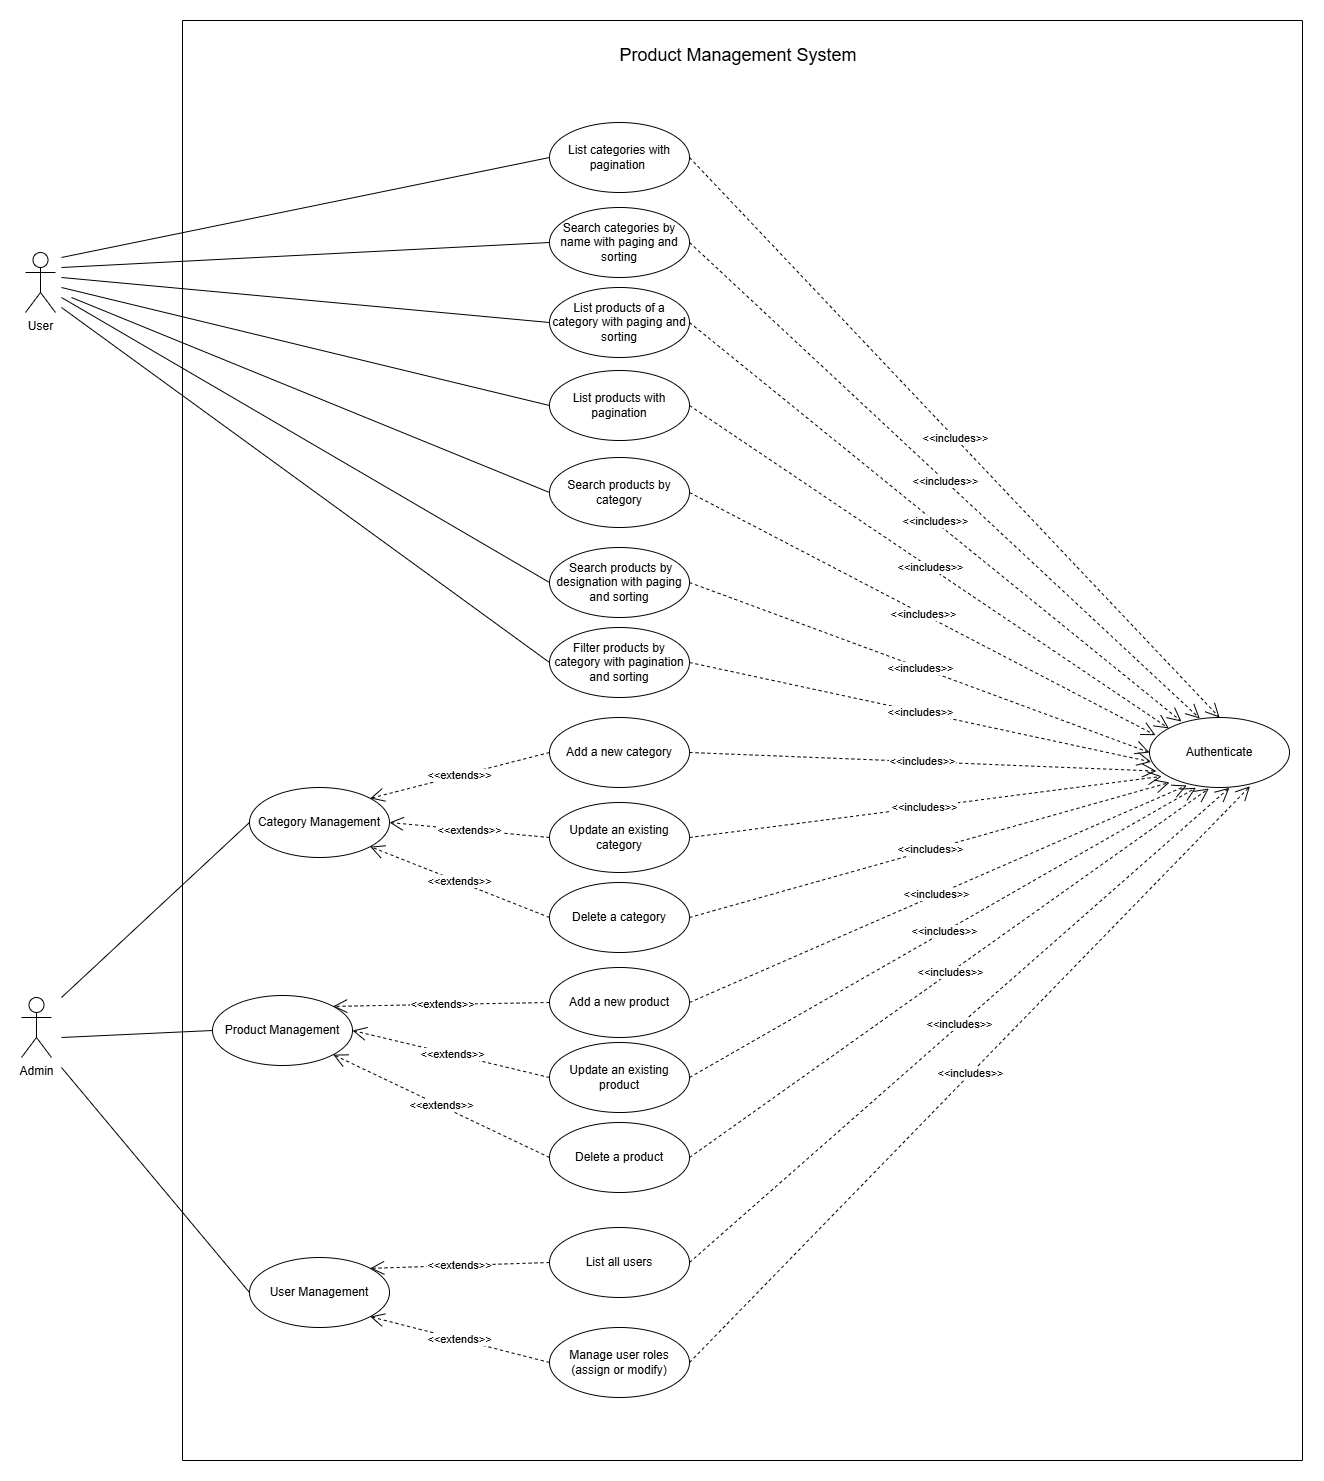

The diagram above was exported from draw.io. Its source (the exported page's mxGraphModel, read from the mxfile embedded in the PNG):
<mxGraphModel dx="4300" dy="3026" grid="1" gridSize="10" guides="1" tooltips="1" connect="1" arrows="1" fold="1" page="1" pageScale="1" pageWidth="827" pageHeight="1169" math="0" shadow="0">
  <root>
    <mxCell id="0" />
    <mxCell id="1" parent="0" />
    <mxCell id="JCMBAxZz1KgrwrciH9_R-1" value="Admin" style="shape=umlActor;verticalLabelPosition=bottom;verticalAlign=top;html=1;outlineConnect=0;" vertex="1" parent="1">
      <mxGeometry x="120" y="-145" width="30" height="60" as="geometry" />
    </mxCell>
    <mxCell id="JCMBAxZz1KgrwrciH9_R-2" value="User" style="shape=umlActor;verticalLabelPosition=bottom;verticalAlign=top;html=1;outlineConnect=0;" vertex="1" parent="1">
      <mxGeometry x="124" y="-890" width="30" height="60" as="geometry" />
    </mxCell>
    <mxCell id="JCMBAxZz1KgrwrciH9_R-6" value="Category Management" style="ellipse;whiteSpace=wrap;html=1;" vertex="1" parent="1">
      <mxGeometry x="348" y="-355" width="140" height="70" as="geometry" />
    </mxCell>
    <mxCell id="JCMBAxZz1KgrwrciH9_R-7" value="User Management" style="ellipse;whiteSpace=wrap;html=1;" vertex="1" parent="1">
      <mxGeometry x="348" y="115" width="140" height="70" as="geometry" />
    </mxCell>
    <mxCell id="JCMBAxZz1KgrwrciH9_R-8" value="Add a new product" style="ellipse;whiteSpace=wrap;html=1;" vertex="1" parent="1">
      <mxGeometry x="648" y="-175" width="140" height="70" as="geometry" />
    </mxCell>
    <mxCell id="JCMBAxZz1KgrwrciH9_R-9" value="Update an existing product" style="ellipse;whiteSpace=wrap;html=1;" vertex="1" parent="1">
      <mxGeometry x="648" y="-100" width="140" height="70" as="geometry" />
    </mxCell>
    <mxCell id="JCMBAxZz1KgrwrciH9_R-14" value="Delete a product" style="ellipse;whiteSpace=wrap;html=1;" vertex="1" parent="1">
      <mxGeometry x="648" y="-20" width="140" height="70" as="geometry" />
    </mxCell>
    <mxCell id="JCMBAxZz1KgrwrciH9_R-15" value="List products with pagination" style="ellipse;whiteSpace=wrap;html=1;" vertex="1" parent="1">
      <mxGeometry x="648" y="-772" width="140" height="70" as="geometry" />
    </mxCell>
    <mxCell id="JCMBAxZz1KgrwrciH9_R-16" value="Search products by category" style="ellipse;whiteSpace=wrap;html=1;" vertex="1" parent="1">
      <mxGeometry x="648" y="-685" width="140" height="70" as="geometry" />
    </mxCell>
    <mxCell id="JCMBAxZz1KgrwrciH9_R-17" value="Filter products by category with pagination and sorting" style="ellipse;whiteSpace=wrap;html=1;" vertex="1" parent="1">
      <mxGeometry x="648" y="-515" width="140" height="70" as="geometry" />
    </mxCell>
    <mxCell id="JCMBAxZz1KgrwrciH9_R-18" value="Add a new category" style="ellipse;whiteSpace=wrap;html=1;" vertex="1" parent="1">
      <mxGeometry x="648" y="-425" width="140" height="70" as="geometry" />
    </mxCell>
    <mxCell id="JCMBAxZz1KgrwrciH9_R-19" value="Update an existing category" style="ellipse;whiteSpace=wrap;html=1;" vertex="1" parent="1">
      <mxGeometry x="648" y="-340" width="140" height="70" as="geometry" />
    </mxCell>
    <mxCell id="JCMBAxZz1KgrwrciH9_R-20" value="Delete a category" style="ellipse;whiteSpace=wrap;html=1;" vertex="1" parent="1">
      <mxGeometry x="648" y="-260" width="140" height="70" as="geometry" />
    </mxCell>
    <mxCell id="JCMBAxZz1KgrwrciH9_R-21" value="List categories with pagination&amp;nbsp;" style="ellipse;whiteSpace=wrap;html=1;" vertex="1" parent="1">
      <mxGeometry x="648" y="-1020" width="140" height="70" as="geometry" />
    </mxCell>
    <mxCell id="JCMBAxZz1KgrwrciH9_R-23" value="Manage user roles (assign or modify)" style="ellipse;whiteSpace=wrap;html=1;" vertex="1" parent="1">
      <mxGeometry x="648" y="185" width="140" height="70" as="geometry" />
    </mxCell>
    <mxCell id="JCMBAxZz1KgrwrciH9_R-25" value="List all users" style="ellipse;whiteSpace=wrap;html=1;" vertex="1" parent="1">
      <mxGeometry x="648" y="85" width="140" height="70" as="geometry" />
    </mxCell>
    <mxCell id="JCMBAxZz1KgrwrciH9_R-26" value="Authenticate" style="ellipse;whiteSpace=wrap;html=1;" vertex="1" parent="1">
      <mxGeometry x="1248" y="-425" width="140" height="70" as="geometry" />
    </mxCell>
    <mxCell id="JCMBAxZz1KgrwrciH9_R-27" value="&amp;nbsp;Search products by designation with paging and sorting" style="ellipse;whiteSpace=wrap;html=1;" vertex="1" parent="1">
      <mxGeometry x="648" y="-595" width="140" height="70" as="geometry" />
    </mxCell>
    <mxCell id="JCMBAxZz1KgrwrciH9_R-28" value="Search categories by name with paging and sorting" style="ellipse;whiteSpace=wrap;html=1;" vertex="1" parent="1">
      <mxGeometry x="648" y="-935" width="140" height="70" as="geometry" />
    </mxCell>
    <mxCell id="JCMBAxZz1KgrwrciH9_R-29" value="List products of a category with paging and sorting" style="ellipse;whiteSpace=wrap;html=1;" vertex="1" parent="1">
      <mxGeometry x="648" y="-855" width="140" height="70" as="geometry" />
    </mxCell>
    <mxCell id="JCMBAxZz1KgrwrciH9_R-31" value="" style="endArrow=none;html=1;rounded=0;entryX=0;entryY=0.5;entryDx=0;entryDy=0;" edge="1" parent="1" target="JCMBAxZz1KgrwrciH9_R-21">
      <mxGeometry width="50" height="50" relative="1" as="geometry">
        <mxPoint x="160" y="-885" as="sourcePoint" />
        <mxPoint x="490" y="-425" as="targetPoint" />
      </mxGeometry>
    </mxCell>
    <mxCell id="JCMBAxZz1KgrwrciH9_R-32" value="" style="endArrow=none;html=1;rounded=0;entryX=0;entryY=0.5;entryDx=0;entryDy=0;" edge="1" parent="1" target="JCMBAxZz1KgrwrciH9_R-28">
      <mxGeometry width="50" height="50" relative="1" as="geometry">
        <mxPoint x="160" y="-875" as="sourcePoint" />
        <mxPoint x="490" y="-855" as="targetPoint" />
      </mxGeometry>
    </mxCell>
    <mxCell id="JCMBAxZz1KgrwrciH9_R-33" value="" style="endArrow=none;html=1;rounded=0;entryX=0;entryY=0.5;entryDx=0;entryDy=0;" edge="1" parent="1" target="JCMBAxZz1KgrwrciH9_R-29">
      <mxGeometry width="50" height="50" relative="1" as="geometry">
        <mxPoint x="160" y="-865" as="sourcePoint" />
        <mxPoint x="490" y="-855" as="targetPoint" />
      </mxGeometry>
    </mxCell>
    <mxCell id="JCMBAxZz1KgrwrciH9_R-34" value="" style="endArrow=none;html=1;rounded=0;entryX=0;entryY=0.5;entryDx=0;entryDy=0;" edge="1" parent="1" target="JCMBAxZz1KgrwrciH9_R-15">
      <mxGeometry width="50" height="50" relative="1" as="geometry">
        <mxPoint x="160" y="-855" as="sourcePoint" />
        <mxPoint x="490" y="-855" as="targetPoint" />
      </mxGeometry>
    </mxCell>
    <mxCell id="JCMBAxZz1KgrwrciH9_R-35" value="" style="endArrow=none;html=1;rounded=0;exitX=0;exitY=0.5;exitDx=0;exitDy=0;" edge="1" parent="1" source="JCMBAxZz1KgrwrciH9_R-16">
      <mxGeometry width="50" height="50" relative="1" as="geometry">
        <mxPoint x="440" y="-805" as="sourcePoint" />
        <mxPoint x="170" y="-845" as="targetPoint" />
      </mxGeometry>
    </mxCell>
    <mxCell id="JCMBAxZz1KgrwrciH9_R-36" value="" style="endArrow=none;html=1;rounded=0;exitX=0;exitY=0.5;exitDx=0;exitDy=0;" edge="1" parent="1" source="JCMBAxZz1KgrwrciH9_R-27">
      <mxGeometry width="50" height="50" relative="1" as="geometry">
        <mxPoint x="440" y="-805" as="sourcePoint" />
        <mxPoint x="160" y="-845" as="targetPoint" />
      </mxGeometry>
    </mxCell>
    <mxCell id="JCMBAxZz1KgrwrciH9_R-37" value="" style="endArrow=none;html=1;rounded=0;exitX=0;exitY=0.5;exitDx=0;exitDy=0;" edge="1" parent="1" source="JCMBAxZz1KgrwrciH9_R-17">
      <mxGeometry width="50" height="50" relative="1" as="geometry">
        <mxPoint x="440" y="-805" as="sourcePoint" />
        <mxPoint x="160" y="-835" as="targetPoint" />
      </mxGeometry>
    </mxCell>
    <mxCell id="JCMBAxZz1KgrwrciH9_R-38" value="" style="endArrow=none;html=1;rounded=0;entryX=0;entryY=0.5;entryDx=0;entryDy=0;" edge="1" parent="1" target="JCMBAxZz1KgrwrciH9_R-6">
      <mxGeometry width="50" height="50" relative="1" as="geometry">
        <mxPoint x="160" y="-145" as="sourcePoint" />
        <mxPoint x="370" y="-295" as="targetPoint" />
      </mxGeometry>
    </mxCell>
    <mxCell id="JCMBAxZz1KgrwrciH9_R-39" value="" style="endArrow=none;html=1;rounded=0;entryX=0;entryY=0.5;entryDx=0;entryDy=0;" edge="1" parent="1" target="JCMBAxZz1KgrwrciH9_R-5">
      <mxGeometry width="50" height="50" relative="1" as="geometry">
        <mxPoint x="160" y="-105" as="sourcePoint" />
        <mxPoint x="310" y="-85" as="targetPoint" />
      </mxGeometry>
    </mxCell>
    <mxCell id="JCMBAxZz1KgrwrciH9_R-42" value="" style="endArrow=none;html=1;rounded=0;exitX=0;exitY=0.5;exitDx=0;exitDy=0;" edge="1" parent="1" source="JCMBAxZz1KgrwrciH9_R-7">
      <mxGeometry width="50" height="50" relative="1" as="geometry">
        <mxPoint x="320" y="-185" as="sourcePoint" />
        <mxPoint x="160" y="-75" as="targetPoint" />
      </mxGeometry>
    </mxCell>
    <mxCell id="JCMBAxZz1KgrwrciH9_R-44" value="&amp;lt;&amp;lt;extends&amp;gt;&amp;gt;" style="endArrow=open;endSize=12;dashed=1;html=1;rounded=0;exitX=0;exitY=0.5;exitDx=0;exitDy=0;entryX=1;entryY=0;entryDx=0;entryDy=0;" edge="1" parent="1" source="JCMBAxZz1KgrwrciH9_R-18" target="JCMBAxZz1KgrwrciH9_R-6">
      <mxGeometry width="160" relative="1" as="geometry">
        <mxPoint x="568" y="-350" as="sourcePoint" />
        <mxPoint x="728" y="-350" as="targetPoint" />
      </mxGeometry>
    </mxCell>
    <mxCell id="JCMBAxZz1KgrwrciH9_R-45" value="&amp;lt;&amp;lt;extends&amp;gt;&amp;gt;" style="endArrow=open;endSize=12;dashed=1;html=1;rounded=0;entryX=1;entryY=0.5;entryDx=0;entryDy=0;exitX=0;exitY=0.5;exitDx=0;exitDy=0;" edge="1" parent="1" source="JCMBAxZz1KgrwrciH9_R-19" target="JCMBAxZz1KgrwrciH9_R-6">
      <mxGeometry width="160" relative="1" as="geometry">
        <mxPoint x="568" y="-350" as="sourcePoint" />
        <mxPoint x="728" y="-350" as="targetPoint" />
      </mxGeometry>
    </mxCell>
    <mxCell id="JCMBAxZz1KgrwrciH9_R-46" value="&amp;lt;&amp;lt;extends&amp;gt;&amp;gt;" style="endArrow=open;endSize=12;dashed=1;html=1;rounded=0;entryX=1;entryY=1;entryDx=0;entryDy=0;exitX=0;exitY=0.5;exitDx=0;exitDy=0;" edge="1" parent="1" source="JCMBAxZz1KgrwrciH9_R-20" target="JCMBAxZz1KgrwrciH9_R-6">
      <mxGeometry width="160" relative="1" as="geometry">
        <mxPoint x="568" y="-350" as="sourcePoint" />
        <mxPoint x="728" y="-350" as="targetPoint" />
      </mxGeometry>
    </mxCell>
    <mxCell id="JCMBAxZz1KgrwrciH9_R-48" value="&amp;lt;&amp;lt;extends&amp;gt;&amp;gt;" style="endArrow=open;endSize=12;dashed=1;html=1;rounded=0;entryX=1;entryY=0;entryDx=0;entryDy=0;exitX=0;exitY=0.5;exitDx=0;exitDy=0;" edge="1" parent="1" source="JCMBAxZz1KgrwrciH9_R-8" target="JCMBAxZz1KgrwrciH9_R-5">
      <mxGeometry width="160" relative="1" as="geometry">
        <mxPoint x="658" y="-215" as="sourcePoint" />
        <mxPoint x="478" y="-285" as="targetPoint" />
      </mxGeometry>
    </mxCell>
    <mxCell id="JCMBAxZz1KgrwrciH9_R-49" value="&amp;lt;&amp;lt;extends&amp;gt;&amp;gt;" style="endArrow=open;endSize=12;dashed=1;html=1;rounded=0;entryX=1;entryY=0.5;entryDx=0;entryDy=0;exitX=0;exitY=0.5;exitDx=0;exitDy=0;" edge="1" parent="1" source="JCMBAxZz1KgrwrciH9_R-9" target="JCMBAxZz1KgrwrciH9_R-5">
      <mxGeometry width="160" relative="1" as="geometry">
        <mxPoint x="668" y="-205" as="sourcePoint" />
        <mxPoint x="488" y="-275" as="targetPoint" />
      </mxGeometry>
    </mxCell>
    <mxCell id="JCMBAxZz1KgrwrciH9_R-50" value="&amp;lt;&amp;lt;extends&amp;gt;&amp;gt;" style="endArrow=open;endSize=12;dashed=1;html=1;rounded=0;entryX=1;entryY=1;entryDx=0;entryDy=0;exitX=0;exitY=0.5;exitDx=0;exitDy=0;" edge="1" parent="1" source="JCMBAxZz1KgrwrciH9_R-14" target="JCMBAxZz1KgrwrciH9_R-5">
      <mxGeometry width="160" relative="1" as="geometry">
        <mxPoint x="678" y="-195" as="sourcePoint" />
        <mxPoint x="498" y="-265" as="targetPoint" />
      </mxGeometry>
    </mxCell>
    <mxCell id="JCMBAxZz1KgrwrciH9_R-51" value="&amp;lt;&amp;lt;extends&amp;gt;&amp;gt;" style="endArrow=open;endSize=12;dashed=1;html=1;rounded=0;entryX=1;entryY=0;entryDx=0;entryDy=0;exitX=0;exitY=0.5;exitDx=0;exitDy=0;" edge="1" parent="1" source="JCMBAxZz1KgrwrciH9_R-25" target="JCMBAxZz1KgrwrciH9_R-7">
      <mxGeometry width="160" relative="1" as="geometry">
        <mxPoint x="658" y="25" as="sourcePoint" />
        <mxPoint x="478" y="-55" as="targetPoint" />
      </mxGeometry>
    </mxCell>
    <mxCell id="JCMBAxZz1KgrwrciH9_R-52" value="&amp;lt;&amp;lt;extends&amp;gt;&amp;gt;" style="endArrow=open;endSize=12;dashed=1;html=1;rounded=0;entryX=1;entryY=1;entryDx=0;entryDy=0;exitX=0;exitY=0.5;exitDx=0;exitDy=0;" edge="1" parent="1" source="JCMBAxZz1KgrwrciH9_R-23" target="JCMBAxZz1KgrwrciH9_R-7">
      <mxGeometry width="160" relative="1" as="geometry">
        <mxPoint x="668" y="35" as="sourcePoint" />
        <mxPoint x="488" y="-45" as="targetPoint" />
      </mxGeometry>
    </mxCell>
    <mxCell id="JCMBAxZz1KgrwrciH9_R-53" value="&amp;lt;&amp;lt;includes&amp;gt;&amp;gt;" style="endArrow=open;endSize=12;dashed=1;html=1;rounded=0;exitX=1;exitY=0.5;exitDx=0;exitDy=0;entryX=0.5;entryY=0;entryDx=0;entryDy=0;" edge="1" parent="1" source="JCMBAxZz1KgrwrciH9_R-21" target="JCMBAxZz1KgrwrciH9_R-26">
      <mxGeometry width="160" relative="1" as="geometry">
        <mxPoint x="868" y="-150" as="sourcePoint" />
        <mxPoint x="1028" y="-150" as="targetPoint" />
      </mxGeometry>
    </mxCell>
    <mxCell id="JCMBAxZz1KgrwrciH9_R-54" value="&amp;lt;&amp;lt;includes&amp;gt;&amp;gt;" style="endArrow=open;endSize=12;dashed=1;html=1;rounded=0;exitX=1;exitY=0.5;exitDx=0;exitDy=0;entryX=0.359;entryY=0.014;entryDx=0;entryDy=0;entryPerimeter=0;" edge="1" parent="1" source="JCMBAxZz1KgrwrciH9_R-28" target="JCMBAxZz1KgrwrciH9_R-26">
      <mxGeometry width="160" relative="1" as="geometry">
        <mxPoint x="798" y="-975" as="sourcePoint" />
        <mxPoint x="1168" y="-435" as="targetPoint" />
      </mxGeometry>
    </mxCell>
    <mxCell id="JCMBAxZz1KgrwrciH9_R-55" value="&amp;lt;&amp;lt;includes&amp;gt;&amp;gt;" style="endArrow=open;endSize=12;dashed=1;html=1;rounded=0;exitX=1;exitY=0.5;exitDx=0;exitDy=0;entryX=0.228;entryY=0.057;entryDx=0;entryDy=0;entryPerimeter=0;" edge="1" parent="1" source="JCMBAxZz1KgrwrciH9_R-29" target="JCMBAxZz1KgrwrciH9_R-26">
      <mxGeometry width="160" relative="1" as="geometry">
        <mxPoint x="808" y="-965" as="sourcePoint" />
        <mxPoint x="1178" y="-425" as="targetPoint" />
      </mxGeometry>
    </mxCell>
    <mxCell id="JCMBAxZz1KgrwrciH9_R-56" value="&amp;lt;&amp;lt;includes&amp;gt;&amp;gt;" style="endArrow=open;endSize=12;dashed=1;html=1;rounded=0;exitX=1;exitY=0.5;exitDx=0;exitDy=0;entryX=0;entryY=0;entryDx=0;entryDy=0;" edge="1" parent="1" source="JCMBAxZz1KgrwrciH9_R-15" target="JCMBAxZz1KgrwrciH9_R-26">
      <mxGeometry width="160" relative="1" as="geometry">
        <mxPoint x="818" y="-955" as="sourcePoint" />
        <mxPoint x="1188" y="-415" as="targetPoint" />
      </mxGeometry>
    </mxCell>
    <mxCell id="JCMBAxZz1KgrwrciH9_R-57" value="&amp;lt;&amp;lt;includes&amp;gt;&amp;gt;" style="endArrow=open;endSize=12;dashed=1;html=1;rounded=0;exitX=1;exitY=0.5;exitDx=0;exitDy=0;entryX=0.043;entryY=0.253;entryDx=0;entryDy=0;entryPerimeter=0;" edge="1" parent="1" source="JCMBAxZz1KgrwrciH9_R-16" target="JCMBAxZz1KgrwrciH9_R-26">
      <mxGeometry width="160" relative="1" as="geometry">
        <mxPoint x="828" y="-945" as="sourcePoint" />
        <mxPoint x="1198" y="-405" as="targetPoint" />
      </mxGeometry>
    </mxCell>
    <mxCell id="JCMBAxZz1KgrwrciH9_R-58" value="&amp;lt;&amp;lt;includes&amp;gt;&amp;gt;" style="endArrow=open;endSize=12;dashed=1;html=1;rounded=0;exitX=1;exitY=0.5;exitDx=0;exitDy=0;entryX=0;entryY=0.5;entryDx=0;entryDy=0;" edge="1" parent="1" source="JCMBAxZz1KgrwrciH9_R-27" target="JCMBAxZz1KgrwrciH9_R-26">
      <mxGeometry width="160" relative="1" as="geometry">
        <mxPoint x="838" y="-935" as="sourcePoint" />
        <mxPoint x="1208" y="-395" as="targetPoint" />
      </mxGeometry>
    </mxCell>
    <mxCell id="JCMBAxZz1KgrwrciH9_R-59" value="&amp;lt;&amp;lt;includes&amp;gt;&amp;gt;" style="endArrow=open;endSize=12;dashed=1;html=1;rounded=0;exitX=1;exitY=0.5;exitDx=0;exitDy=0;entryX=0.011;entryY=0.634;entryDx=0;entryDy=0;entryPerimeter=0;" edge="1" parent="1" source="JCMBAxZz1KgrwrciH9_R-17" target="JCMBAxZz1KgrwrciH9_R-26">
      <mxGeometry width="160" relative="1" as="geometry">
        <mxPoint x="848" y="-925" as="sourcePoint" />
        <mxPoint x="1218" y="-385" as="targetPoint" />
      </mxGeometry>
    </mxCell>
    <mxCell id="JCMBAxZz1KgrwrciH9_R-60" value="&amp;lt;&amp;lt;includes&amp;gt;&amp;gt;" style="endArrow=open;endSize=12;dashed=1;html=1;rounded=0;exitX=1;exitY=0.5;exitDx=0;exitDy=0;entryX=0.049;entryY=0.765;entryDx=0;entryDy=0;entryPerimeter=0;" edge="1" parent="1" source="JCMBAxZz1KgrwrciH9_R-18" target="JCMBAxZz1KgrwrciH9_R-26">
      <mxGeometry width="160" relative="1" as="geometry">
        <mxPoint x="858" y="-915" as="sourcePoint" />
        <mxPoint x="1228" y="-375" as="targetPoint" />
      </mxGeometry>
    </mxCell>
    <mxCell id="JCMBAxZz1KgrwrciH9_R-61" value="&amp;lt;&amp;lt;includes&amp;gt;&amp;gt;" style="endArrow=open;endSize=12;dashed=1;html=1;rounded=0;exitX=1;exitY=0.5;exitDx=0;exitDy=0;entryX=0.087;entryY=0.841;entryDx=0;entryDy=0;entryPerimeter=0;" edge="1" parent="1" source="JCMBAxZz1KgrwrciH9_R-19" target="JCMBAxZz1KgrwrciH9_R-26">
      <mxGeometry width="160" relative="1" as="geometry">
        <mxPoint x="868" y="-905" as="sourcePoint" />
        <mxPoint x="1238" y="-365" as="targetPoint" />
      </mxGeometry>
    </mxCell>
    <mxCell id="JCMBAxZz1KgrwrciH9_R-62" value="&amp;lt;&amp;lt;includes&amp;gt;&amp;gt;" style="endArrow=open;endSize=12;dashed=1;html=1;rounded=0;exitX=1;exitY=0.5;exitDx=0;exitDy=0;" edge="1" parent="1" source="JCMBAxZz1KgrwrciH9_R-20">
      <mxGeometry width="160" relative="1" as="geometry">
        <mxPoint x="798" y="-295" as="sourcePoint" />
        <mxPoint x="1268" y="-360" as="targetPoint" />
      </mxGeometry>
    </mxCell>
    <mxCell id="JCMBAxZz1KgrwrciH9_R-63" value="&amp;lt;&amp;lt;includes&amp;gt;&amp;gt;" style="endArrow=open;endSize=12;dashed=1;html=1;rounded=0;exitX=1;exitY=0.5;exitDx=0;exitDy=0;entryX=0.266;entryY=0.971;entryDx=0;entryDy=0;entryPerimeter=0;" edge="1" parent="1" source="JCMBAxZz1KgrwrciH9_R-8" target="JCMBAxZz1KgrwrciH9_R-26">
      <mxGeometry width="160" relative="1" as="geometry">
        <mxPoint x="808" y="-285" as="sourcePoint" />
        <mxPoint x="1258" y="-345" as="targetPoint" />
      </mxGeometry>
    </mxCell>
    <mxCell id="JCMBAxZz1KgrwrciH9_R-64" value="&amp;lt;&amp;lt;includes&amp;gt;&amp;gt;" style="endArrow=open;endSize=12;dashed=1;html=1;rounded=0;exitX=1;exitY=0.5;exitDx=0;exitDy=0;entryX=0.332;entryY=1.004;entryDx=0;entryDy=0;entryPerimeter=0;" edge="1" parent="1" source="JCMBAxZz1KgrwrciH9_R-9" target="JCMBAxZz1KgrwrciH9_R-26">
      <mxGeometry width="160" relative="1" as="geometry">
        <mxPoint x="818" y="-275" as="sourcePoint" />
        <mxPoint x="1268" y="-335" as="targetPoint" />
      </mxGeometry>
    </mxCell>
    <mxCell id="JCMBAxZz1KgrwrciH9_R-65" value="&amp;lt;&amp;lt;includes&amp;gt;&amp;gt;" style="endArrow=open;endSize=12;dashed=1;html=1;rounded=0;exitX=1;exitY=0.5;exitDx=0;exitDy=0;entryX=0.424;entryY=1.015;entryDx=0;entryDy=0;entryPerimeter=0;" edge="1" parent="1" source="JCMBAxZz1KgrwrciH9_R-14" target="JCMBAxZz1KgrwrciH9_R-26">
      <mxGeometry width="160" relative="1" as="geometry">
        <mxPoint x="828" y="-265" as="sourcePoint" />
        <mxPoint x="1278" y="-325" as="targetPoint" />
      </mxGeometry>
    </mxCell>
    <mxCell id="JCMBAxZz1KgrwrciH9_R-66" value="&amp;lt;&amp;lt;includes&amp;gt;&amp;gt;" style="endArrow=open;endSize=12;dashed=1;html=1;rounded=0;exitX=1;exitY=0.5;exitDx=0;exitDy=0;entryX=0.571;entryY=1.004;entryDx=0;entryDy=0;entryPerimeter=0;" edge="1" parent="1" source="JCMBAxZz1KgrwrciH9_R-25" target="JCMBAxZz1KgrwrciH9_R-26">
      <mxGeometry width="160" relative="1" as="geometry">
        <mxPoint x="838" y="-255" as="sourcePoint" />
        <mxPoint x="1288" y="-315" as="targetPoint" />
      </mxGeometry>
    </mxCell>
    <mxCell id="JCMBAxZz1KgrwrciH9_R-67" value="&amp;lt;&amp;lt;includes&amp;gt;&amp;gt;" style="endArrow=open;endSize=12;dashed=1;html=1;rounded=0;exitX=1;exitY=0.5;exitDx=0;exitDy=0;entryX=0.718;entryY=0.982;entryDx=0;entryDy=0;entryPerimeter=0;" edge="1" parent="1" source="JCMBAxZz1KgrwrciH9_R-23" target="JCMBAxZz1KgrwrciH9_R-26">
      <mxGeometry width="160" relative="1" as="geometry">
        <mxPoint x="848" y="-245" as="sourcePoint" />
        <mxPoint x="1298" y="-305" as="targetPoint" />
      </mxGeometry>
    </mxCell>
    <mxCell id="JCMBAxZz1KgrwrciH9_R-69" value="" style="swimlane;startSize=0;" vertex="1" parent="1">
      <mxGeometry x="281" y="-1122" width="1120" height="1440" as="geometry" />
    </mxCell>
    <mxCell id="JCMBAxZz1KgrwrciH9_R-5" value="Product Management" style="ellipse;whiteSpace=wrap;html=1;" vertex="1" parent="JCMBAxZz1KgrwrciH9_R-69">
      <mxGeometry x="30" y="975" width="140" height="70" as="geometry" />
    </mxCell>
    <mxCell id="JCMBAxZz1KgrwrciH9_R-70" value="&lt;font style=&quot;font-size: 18px;&quot;&gt;Product Management System&lt;/font&gt;" style="text;html=1;align=center;verticalAlign=middle;whiteSpace=wrap;rounded=0;" vertex="1" parent="JCMBAxZz1KgrwrciH9_R-69">
      <mxGeometry x="412" y="20" width="288" height="30" as="geometry" />
    </mxCell>
  </root>
</mxGraphModel>